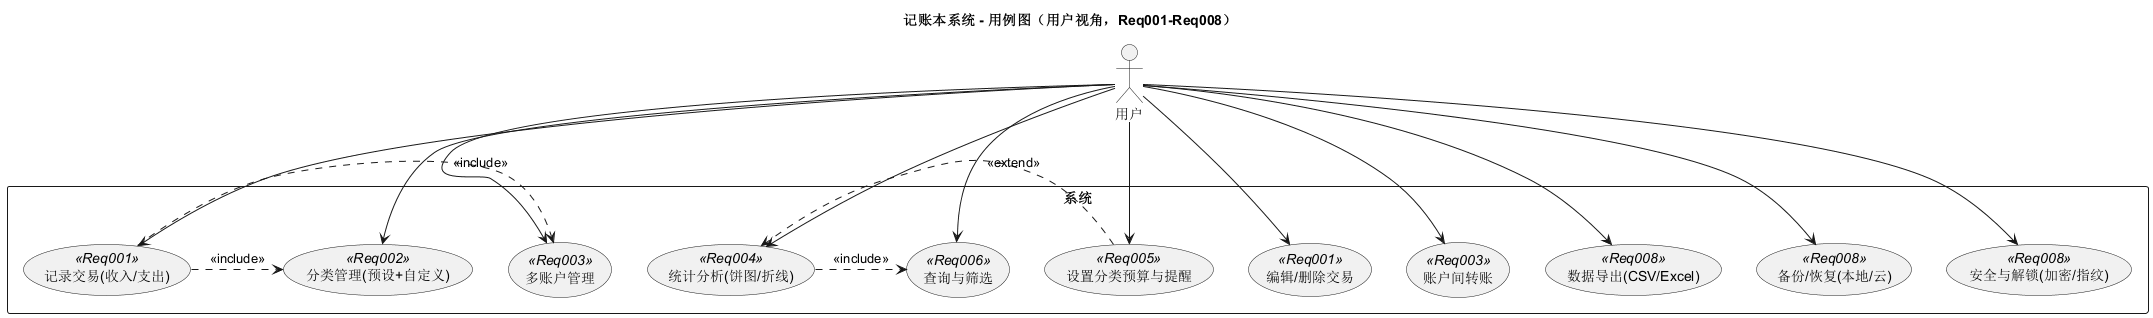

The diagram above was rendered by PlantUML. Its source (embedded in the PNG):
@startuml LedgerUseCase
title 记账本系统 - 用例图（用户视角，Req001-Req008）

actor 用户 as User

rectangle 系统 {
  usecase "记录交易(收入/支出)" as UC_Record <<Req001>>
  usecase "编辑/删除交易" as UC_Edit <<Req001>>
  usecase "分类管理(预设+自定义)" as UC_Cat <<Req002>>
  usecase "多账户管理" as UC_Acct <<Req003>>
  usecase "账户间转账" as UC_Transfer <<Req003>>
  usecase "统计分析(饼图/折线)" as UC_Stats <<Req004>>
  usecase "设置分类预算与提醒" as UC_Budget <<Req005>>
  usecase "查询与筛选" as UC_Search <<Req006>>
  usecase "数据导出(CSV/Excel)" as UC_Export <<Req008>>
  usecase "备份/恢复(本地/云)" as UC_Backup <<Req008>>
  usecase "安全与解锁(加密/指纹)" as UC_Security <<Req008>>
}

User --> UC_Record
User --> UC_Edit
User --> UC_Cat
User --> UC_Acct
User --> UC_Transfer
User --> UC_Stats
User --> UC_Budget
User --> UC_Search
User --> UC_Export
User --> UC_Backup
User --> UC_Security

UC_Record .> UC_Cat : <<include>>
UC_Record .> UC_Acct : <<include>>
UC_Stats .> UC_Search : <<include>>
UC_Budget .> UC_Stats : <<extend>>

@enduml